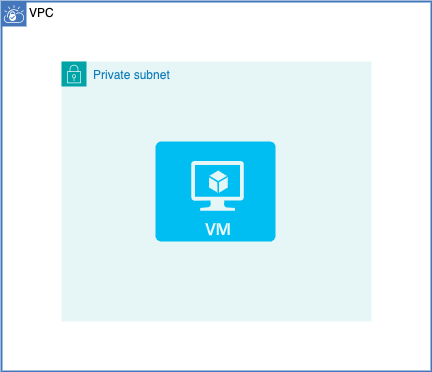

The diagram above was exported from draw.io. Its source (the exported page's mxGraphModel, read from the mxfile embedded in the PNG):
<mxGraphModel dx="1350" dy="713" grid="1" gridSize="10" guides="1" tooltips="1" connect="1" arrows="1" fold="1" page="1" pageScale="1" pageWidth="827" pageHeight="1169" math="0" shadow="0">
  <root>
    <mxCell id="0" />
    <mxCell id="1" parent="0" />
    <mxCell id="2" value="Private subnet" style="points=[[0,0],[0.25,0],[0.5,0],[0.75,0],[1,0],[1,0.25],[1,0.5],[1,0.75],[1,1],[0.75,1],[0.5,1],[0.25,1],[0,1],[0,0.75],[0,0.5],[0,0.25]];outlineConnect=0;gradientColor=none;html=1;whiteSpace=wrap;fontSize=12;fontStyle=0;container=1;pointerEvents=0;collapsible=0;recursiveResize=0;shape=mxgraph.aws4.group;grIcon=mxgraph.aws4.group_security_group;grStroke=0;strokeColor=#00A4A6;fillColor=#E6F6F7;verticalAlign=top;align=left;spacingLeft=30;fontColor=#147EBA;dashed=0;" vertex="1" parent="1">
      <mxGeometry x="200" y="250" width="310" height="260" as="geometry" />
    </mxCell>
    <mxCell id="3" value="VPC" style="shape=mxgraph.ibm.box;prType=vpc;fontStyle=0;verticalAlign=top;align=left;spacingLeft=32;spacingTop=4;fillColor=none;rounded=0;whiteSpace=wrap;html=1;strokeColor=#4376BB;strokeWidth=2;dashed=0;container=1;spacing=-4;collapsible=0;expand=0;recursiveResize=0;" vertex="1" parent="1">
      <mxGeometry x="140" y="190" width="430" height="370" as="geometry" />
    </mxCell>
    <mxCell id="4" value="" style="verticalLabelPosition=bottom;html=1;verticalAlign=top;align=center;strokeColor=none;fillColor=#00BEF2;shape=mxgraph.azure.virtual_machine;" vertex="1" parent="3">
      <mxGeometry x="154" y="140" width="120" height="100" as="geometry" />
    </mxCell>
  </root>
</mxGraphModel>